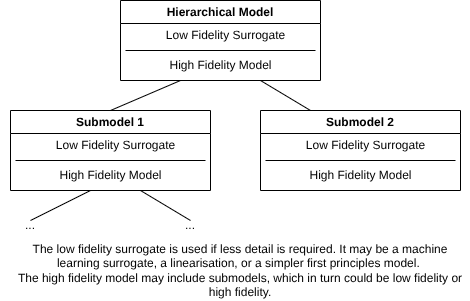

The diagram above was exported from draw.io. Its source (the exported page's mxGraphModel, read from the mxfile embedded in the PNG):
<mxGraphModel dx="1195" dy="689" grid="1" gridSize="10" guides="1" tooltips="1" connect="1" arrows="1" fold="1" page="1" pageScale="1" pageWidth="850" pageHeight="1100" math="0" shadow="0">
  <root>
    <mxCell id="0" />
    <mxCell id="1" parent="0" />
    <mxCell id="2" value="Hierarchical Model" style="swimlane;whiteSpace=wrap;html=1;" parent="1" vertex="1">
      <mxGeometry x="240" y="170" width="200" height="80" as="geometry" />
    </mxCell>
    <mxCell id="3" value="" style="endArrow=none;html=1;" parent="2" edge="1">
      <mxGeometry width="50" height="50" relative="1" as="geometry">
        <mxPoint x="5" y="50" as="sourcePoint" />
        <mxPoint x="195" y="50" as="targetPoint" />
      </mxGeometry>
    </mxCell>
    <mxCell id="4" value="Low Fidelity Surrogate" style="text;html=1;align=center;verticalAlign=middle;resizable=0;points=[];autosize=1;strokeColor=none;fillColor=none;" parent="2" vertex="1">
      <mxGeometry x="35" y="20" width="140" height="30" as="geometry" />
    </mxCell>
    <mxCell id="5" value="High Fidelity Model" style="text;html=1;align=center;verticalAlign=middle;resizable=0;points=[];autosize=1;strokeColor=none;fillColor=none;" parent="2" vertex="1">
      <mxGeometry x="35" y="50" width="130" height="30" as="geometry" />
    </mxCell>
    <mxCell id="6" value="Submodel 1" style="swimlane;whiteSpace=wrap;html=1;" parent="1" vertex="1">
      <mxGeometry x="130" y="280" width="200" height="80" as="geometry" />
    </mxCell>
    <mxCell id="7" value="" style="endArrow=none;html=1;" parent="6" edge="1">
      <mxGeometry width="50" height="50" relative="1" as="geometry">
        <mxPoint x="5" y="50" as="sourcePoint" />
        <mxPoint x="195" y="50" as="targetPoint" />
      </mxGeometry>
    </mxCell>
    <mxCell id="8" value="Low Fidelity Surrogate" style="text;html=1;align=center;verticalAlign=middle;resizable=0;points=[];autosize=1;strokeColor=none;fillColor=none;" parent="6" vertex="1">
      <mxGeometry x="35" y="20" width="140" height="30" as="geometry" />
    </mxCell>
    <mxCell id="9" value="High Fidelity Model" style="text;html=1;align=center;verticalAlign=middle;resizable=0;points=[];autosize=1;strokeColor=none;fillColor=none;" parent="6" vertex="1">
      <mxGeometry x="35" y="50" width="130" height="30" as="geometry" />
    </mxCell>
    <mxCell id="10" value="Submodel 2" style="swimlane;whiteSpace=wrap;html=1;" parent="1" vertex="1">
      <mxGeometry x="380" y="280" width="200" height="80" as="geometry" />
    </mxCell>
    <mxCell id="11" value="" style="endArrow=none;html=1;" parent="10" edge="1">
      <mxGeometry width="50" height="50" relative="1" as="geometry">
        <mxPoint x="5" y="50" as="sourcePoint" />
        <mxPoint x="195" y="50" as="targetPoint" />
      </mxGeometry>
    </mxCell>
    <mxCell id="12" value="Low Fidelity Surrogate" style="text;html=1;align=center;verticalAlign=middle;resizable=0;points=[];autosize=1;strokeColor=none;fillColor=none;" parent="10" vertex="1">
      <mxGeometry x="35" y="20" width="140" height="30" as="geometry" />
    </mxCell>
    <mxCell id="13" value="High Fidelity Model" style="text;html=1;align=center;verticalAlign=middle;resizable=0;points=[];autosize=1;strokeColor=none;fillColor=none;" parent="10" vertex="1">
      <mxGeometry x="35" y="50" width="130" height="30" as="geometry" />
    </mxCell>
    <mxCell id="14" value="" style="endArrow=none;html=1;exitX=0.5;exitY=0;exitDx=0;exitDy=0;" parent="1" source="6" edge="1">
      <mxGeometry width="50" height="50" relative="1" as="geometry">
        <mxPoint x="250" y="300" as="sourcePoint" />
        <mxPoint x="300" y="250" as="targetPoint" />
      </mxGeometry>
    </mxCell>
    <mxCell id="15" value="" style="endArrow=none;html=1;exitX=0.25;exitY=0;exitDx=0;exitDy=0;" parent="1" source="10" edge="1">
      <mxGeometry width="50" height="50" relative="1" as="geometry">
        <mxPoint x="310" y="280" as="sourcePoint" />
        <mxPoint x="380" y="250" as="targetPoint" />
      </mxGeometry>
    </mxCell>
    <mxCell id="16" value="" style="endArrow=none;html=1;" parent="1" edge="1">
      <mxGeometry width="50" height="50" relative="1" as="geometry">
        <mxPoint x="150" y="390" as="sourcePoint" />
        <mxPoint x="210" y="360" as="targetPoint" />
      </mxGeometry>
    </mxCell>
    <mxCell id="17" value="" style="endArrow=none;html=1;" parent="1" edge="1">
      <mxGeometry width="50" height="50" relative="1" as="geometry">
        <mxPoint x="310" y="390" as="sourcePoint" />
        <mxPoint x="260" y="360" as="targetPoint" />
      </mxGeometry>
    </mxCell>
    <mxCell id="18" value="..." style="text;html=1;align=center;verticalAlign=middle;whiteSpace=wrap;rounded=0;" parent="1" vertex="1">
      <mxGeometry x="120" y="380" width="60" height="30" as="geometry" />
    </mxCell>
    <mxCell id="19" value="..." style="text;html=1;align=center;verticalAlign=middle;whiteSpace=wrap;rounded=0;" parent="1" vertex="1">
      <mxGeometry x="280" y="380" width="60" height="30" as="geometry" />
    </mxCell>
    <mxCell id="20" value="The low fidelity surrogate is used if less detail is required. It may be a machine learning surrogate, a linearisation, or a simpler first principles model.&amp;nbsp;&lt;div&gt;The high fidelity model may include submodels, which in turn could be low fidelity or high fidelity.&lt;/div&gt;" style="text;html=1;align=center;verticalAlign=middle;whiteSpace=wrap;rounded=0;" vertex="1" parent="1">
      <mxGeometry x="130" y="410" width="460" height="60" as="geometry" />
    </mxCell>
  </root>
</mxGraphModel>